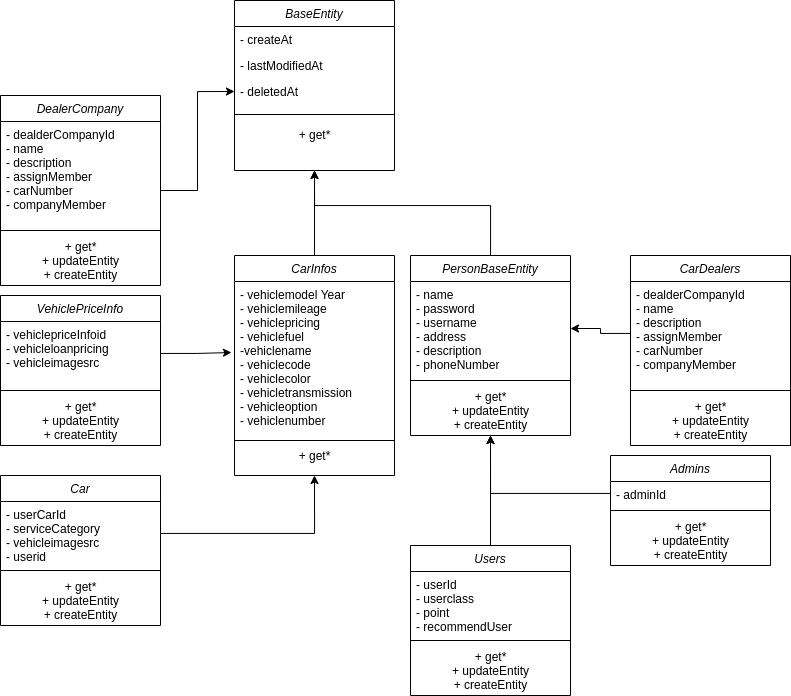

The diagram above was exported from draw.io. Its source (the exported page's mxGraphModel, read from the mxfile embedded in the PNG):
<mxGraphModel dx="1673" dy="941" grid="1" gridSize="10" guides="1" tooltips="1" connect="1" arrows="1" fold="1" page="1" pageScale="1" pageWidth="827" pageHeight="1169" math="0" shadow="0">
  <root>
    <mxCell id="WIyWlLk6GJQsqaUBKTNV-0" />
    <mxCell id="WIyWlLk6GJQsqaUBKTNV-1" parent="WIyWlLk6GJQsqaUBKTNV-0" />
    <mxCell id="zkfFHV4jXpPFQw0GAbJ--0" value="BaseEntity" style="swimlane;fontStyle=2;align=center;verticalAlign=top;childLayout=stackLayout;horizontal=1;startSize=26;horizontalStack=0;resizeParent=1;resizeLast=0;collapsible=1;marginBottom=0;rounded=0;shadow=0;strokeWidth=1;" parent="WIyWlLk6GJQsqaUBKTNV-1" vertex="1">
      <mxGeometry x="334" y="265" width="160" height="170" as="geometry">
        <mxRectangle x="230" y="140" width="160" height="26" as="alternateBounds" />
      </mxGeometry>
    </mxCell>
    <mxCell id="zkfFHV4jXpPFQw0GAbJ--1" value="- createAt" style="text;align=left;verticalAlign=top;spacingLeft=4;spacingRight=4;overflow=hidden;rotatable=0;points=[[0,0.5],[1,0.5]];portConstraint=eastwest;" parent="zkfFHV4jXpPFQw0GAbJ--0" vertex="1">
      <mxGeometry y="26" width="160" height="26" as="geometry" />
    </mxCell>
    <mxCell id="zkfFHV4jXpPFQw0GAbJ--2" value="- lastModifiedAt" style="text;align=left;verticalAlign=top;spacingLeft=4;spacingRight=4;overflow=hidden;rotatable=0;points=[[0,0.5],[1,0.5]];portConstraint=eastwest;rounded=0;shadow=0;html=0;" parent="zkfFHV4jXpPFQw0GAbJ--0" vertex="1">
      <mxGeometry y="52" width="160" height="26" as="geometry" />
    </mxCell>
    <mxCell id="zkfFHV4jXpPFQw0GAbJ--3" value="- deletedAt" style="text;align=left;verticalAlign=top;spacingLeft=4;spacingRight=4;overflow=hidden;rotatable=0;points=[[0,0.5],[1,0.5]];portConstraint=eastwest;rounded=0;shadow=0;html=0;" parent="zkfFHV4jXpPFQw0GAbJ--0" vertex="1">
      <mxGeometry y="78" width="160" height="26" as="geometry" />
    </mxCell>
    <mxCell id="zkfFHV4jXpPFQw0GAbJ--4" value="" style="line;html=1;strokeWidth=1;align=left;verticalAlign=middle;spacingTop=-1;spacingLeft=3;spacingRight=3;rotatable=0;labelPosition=right;points=[];portConstraint=eastwest;" parent="zkfFHV4jXpPFQw0GAbJ--0" vertex="1">
      <mxGeometry y="104" width="160" height="20" as="geometry" />
    </mxCell>
    <mxCell id="vzic3YVHOtzke21sOLnU-8" value="+ get*" style="text;html=1;align=center;verticalAlign=middle;resizable=0;points=[];autosize=1;strokeColor=none;fillColor=none;" vertex="1" parent="zkfFHV4jXpPFQw0GAbJ--0">
      <mxGeometry y="124" width="160" height="20" as="geometry" />
    </mxCell>
    <mxCell id="vzic3YVHOtzke21sOLnU-43" style="edgeStyle=orthogonalEdgeStyle;rounded=0;orthogonalLoop=1;jettySize=auto;html=1;entryX=0.5;entryY=1;entryDx=0;entryDy=0;" edge="1" parent="WIyWlLk6GJQsqaUBKTNV-1" source="vzic3YVHOtzke21sOLnU-3" target="zkfFHV4jXpPFQw0GAbJ--0">
      <mxGeometry relative="1" as="geometry">
        <Array as="points">
          <mxPoint x="590" y="470" />
          <mxPoint x="414" y="470" />
        </Array>
      </mxGeometry>
    </mxCell>
    <mxCell id="vzic3YVHOtzke21sOLnU-3" value="PersonBaseEntity" style="swimlane;fontStyle=2;align=center;verticalAlign=top;childLayout=stackLayout;horizontal=1;startSize=26;horizontalStack=0;resizeParent=1;resizeLast=0;collapsible=1;marginBottom=0;rounded=0;shadow=0;strokeWidth=1;" vertex="1" parent="WIyWlLk6GJQsqaUBKTNV-1">
      <mxGeometry x="510" y="520" width="160" height="180" as="geometry">
        <mxRectangle x="230" y="140" width="160" height="26" as="alternateBounds" />
      </mxGeometry>
    </mxCell>
    <mxCell id="vzic3YVHOtzke21sOLnU-4" value="- name&#10;- password&#10;- username&#10;- address&#10;- description&#10;- phoneNumber" style="text;align=left;verticalAlign=top;spacingLeft=4;spacingRight=4;overflow=hidden;rotatable=0;points=[[0,0.5],[1,0.5]];portConstraint=eastwest;" vertex="1" parent="vzic3YVHOtzke21sOLnU-3">
      <mxGeometry y="26" width="160" height="94" as="geometry" />
    </mxCell>
    <mxCell id="vzic3YVHOtzke21sOLnU-7" value="" style="line;html=1;strokeWidth=1;align=left;verticalAlign=middle;spacingTop=-1;spacingLeft=3;spacingRight=3;rotatable=0;labelPosition=right;points=[];portConstraint=eastwest;" vertex="1" parent="vzic3YVHOtzke21sOLnU-3">
      <mxGeometry y="120" width="160" height="10" as="geometry" />
    </mxCell>
    <mxCell id="vzic3YVHOtzke21sOLnU-51" value="+ get*&lt;br&gt;+ updateEntity&lt;br&gt;+ createEntity" style="text;html=1;align=center;verticalAlign=middle;resizable=0;points=[];autosize=1;strokeColor=none;fillColor=none;" vertex="1" parent="vzic3YVHOtzke21sOLnU-3">
      <mxGeometry y="130" width="160" height="50" as="geometry" />
    </mxCell>
    <mxCell id="vzic3YVHOtzke21sOLnU-50" style="edgeStyle=orthogonalEdgeStyle;rounded=0;orthogonalLoop=1;jettySize=auto;html=1;entryX=0.5;entryY=1;entryDx=0;entryDy=0;" edge="1" parent="WIyWlLk6GJQsqaUBKTNV-1" source="vzic3YVHOtzke21sOLnU-10" target="vzic3YVHOtzke21sOLnU-3">
      <mxGeometry relative="1" as="geometry" />
    </mxCell>
    <mxCell id="vzic3YVHOtzke21sOLnU-10" value="Users" style="swimlane;fontStyle=2;align=center;verticalAlign=top;childLayout=stackLayout;horizontal=1;startSize=26;horizontalStack=0;resizeParent=1;resizeLast=0;collapsible=1;marginBottom=0;rounded=0;shadow=0;strokeWidth=1;" vertex="1" parent="WIyWlLk6GJQsqaUBKTNV-1">
      <mxGeometry x="510" y="810" width="160" height="150" as="geometry">
        <mxRectangle x="230" y="140" width="160" height="26" as="alternateBounds" />
      </mxGeometry>
    </mxCell>
    <mxCell id="vzic3YVHOtzke21sOLnU-11" value="- userId&#10;- userclass&#10;- point&#10;- recommendUser" style="text;align=left;verticalAlign=top;spacingLeft=4;spacingRight=4;overflow=hidden;rotatable=0;points=[[0,0.5],[1,0.5]];portConstraint=eastwest;" vertex="1" parent="vzic3YVHOtzke21sOLnU-10">
      <mxGeometry y="26" width="160" height="64" as="geometry" />
    </mxCell>
    <mxCell id="vzic3YVHOtzke21sOLnU-12" value="" style="line;html=1;strokeWidth=1;align=left;verticalAlign=middle;spacingTop=-1;spacingLeft=3;spacingRight=3;rotatable=0;labelPosition=right;points=[];portConstraint=eastwest;" vertex="1" parent="vzic3YVHOtzke21sOLnU-10">
      <mxGeometry y="90" width="160" height="10" as="geometry" />
    </mxCell>
    <mxCell id="vzic3YVHOtzke21sOLnU-35" value="+ get*&lt;br&gt;+ updateEntity&lt;br&gt;+ createEntity" style="text;html=1;align=center;verticalAlign=middle;resizable=0;points=[];autosize=1;strokeColor=none;fillColor=none;" vertex="1" parent="vzic3YVHOtzke21sOLnU-10">
      <mxGeometry y="100" width="160" height="50" as="geometry" />
    </mxCell>
    <mxCell id="vzic3YVHOtzke21sOLnU-13" value="CarDealers" style="swimlane;fontStyle=2;align=center;verticalAlign=top;childLayout=stackLayout;horizontal=1;startSize=26;horizontalStack=0;resizeParent=1;resizeLast=0;collapsible=1;marginBottom=0;rounded=0;shadow=0;strokeWidth=1;" vertex="1" parent="WIyWlLk6GJQsqaUBKTNV-1">
      <mxGeometry x="730" y="520" width="160" height="190" as="geometry">
        <mxRectangle x="230" y="140" width="160" height="26" as="alternateBounds" />
      </mxGeometry>
    </mxCell>
    <mxCell id="vzic3YVHOtzke21sOLnU-14" value="- dealderCompanyId&#10;- name&#10;- description&#10;- assignMember&#10;- carNumber&#10;- companyMember" style="text;align=left;verticalAlign=top;spacingLeft=4;spacingRight=4;overflow=hidden;rotatable=0;points=[[0,0.5],[1,0.5]];portConstraint=eastwest;" vertex="1" parent="vzic3YVHOtzke21sOLnU-13">
      <mxGeometry y="26" width="160" height="104" as="geometry" />
    </mxCell>
    <mxCell id="vzic3YVHOtzke21sOLnU-15" value="" style="line;html=1;strokeWidth=1;align=left;verticalAlign=middle;spacingTop=-1;spacingLeft=3;spacingRight=3;rotatable=0;labelPosition=right;points=[];portConstraint=eastwest;" vertex="1" parent="vzic3YVHOtzke21sOLnU-13">
      <mxGeometry y="130" width="160" height="10" as="geometry" />
    </mxCell>
    <mxCell id="vzic3YVHOtzke21sOLnU-36" value="+ get*&lt;br&gt;+ updateEntity&lt;br&gt;+ createEntity" style="text;html=1;align=center;verticalAlign=middle;resizable=0;points=[];autosize=1;strokeColor=none;fillColor=none;" vertex="1" parent="vzic3YVHOtzke21sOLnU-13">
      <mxGeometry y="140" width="160" height="50" as="geometry" />
    </mxCell>
    <mxCell id="vzic3YVHOtzke21sOLnU-16" value="Admins" style="swimlane;fontStyle=2;align=center;verticalAlign=top;childLayout=stackLayout;horizontal=1;startSize=26;horizontalStack=0;resizeParent=1;resizeLast=0;collapsible=1;marginBottom=0;rounded=0;shadow=0;strokeWidth=1;" vertex="1" parent="WIyWlLk6GJQsqaUBKTNV-1">
      <mxGeometry x="710" y="720" width="160" height="110" as="geometry">
        <mxRectangle x="230" y="140" width="160" height="26" as="alternateBounds" />
      </mxGeometry>
    </mxCell>
    <mxCell id="vzic3YVHOtzke21sOLnU-17" value="- adminId" style="text;align=left;verticalAlign=top;spacingLeft=4;spacingRight=4;overflow=hidden;rotatable=0;points=[[0,0.5],[1,0.5]];portConstraint=eastwest;" vertex="1" parent="vzic3YVHOtzke21sOLnU-16">
      <mxGeometry y="26" width="160" height="24" as="geometry" />
    </mxCell>
    <mxCell id="vzic3YVHOtzke21sOLnU-18" value="" style="line;html=1;strokeWidth=1;align=left;verticalAlign=middle;spacingTop=-1;spacingLeft=3;spacingRight=3;rotatable=0;labelPosition=right;points=[];portConstraint=eastwest;" vertex="1" parent="vzic3YVHOtzke21sOLnU-16">
      <mxGeometry y="50" width="160" height="10" as="geometry" />
    </mxCell>
    <mxCell id="vzic3YVHOtzke21sOLnU-34" value="+ get*&lt;br&gt;+ updateEntity&lt;br&gt;+ createEntity" style="text;html=1;align=center;verticalAlign=middle;resizable=0;points=[];autosize=1;strokeColor=none;fillColor=none;" vertex="1" parent="vzic3YVHOtzke21sOLnU-16">
      <mxGeometry y="60" width="160" height="50" as="geometry" />
    </mxCell>
    <mxCell id="vzic3YVHOtzke21sOLnU-44" style="edgeStyle=orthogonalEdgeStyle;rounded=0;orthogonalLoop=1;jettySize=auto;html=1;entryX=0;entryY=0.5;entryDx=0;entryDy=0;" edge="1" parent="WIyWlLk6GJQsqaUBKTNV-1" source="vzic3YVHOtzke21sOLnU-19" target="zkfFHV4jXpPFQw0GAbJ--3">
      <mxGeometry relative="1" as="geometry" />
    </mxCell>
    <mxCell id="vzic3YVHOtzke21sOLnU-19" value="DealerCompany" style="swimlane;fontStyle=2;align=center;verticalAlign=top;childLayout=stackLayout;horizontal=1;startSize=26;horizontalStack=0;resizeParent=1;resizeLast=0;collapsible=1;marginBottom=0;rounded=0;shadow=0;strokeWidth=1;" vertex="1" parent="WIyWlLk6GJQsqaUBKTNV-1">
      <mxGeometry x="100" y="360" width="160" height="190" as="geometry">
        <mxRectangle x="230" y="140" width="160" height="26" as="alternateBounds" />
      </mxGeometry>
    </mxCell>
    <mxCell id="vzic3YVHOtzke21sOLnU-20" value="- dealderCompanyId&#10;- name&#10;- description&#10;- assignMember&#10;- carNumber&#10;- companyMember" style="text;align=left;verticalAlign=top;spacingLeft=4;spacingRight=4;overflow=hidden;rotatable=0;points=[[0,0.5],[1,0.5]];portConstraint=eastwest;" vertex="1" parent="vzic3YVHOtzke21sOLnU-19">
      <mxGeometry y="26" width="160" height="104" as="geometry" />
    </mxCell>
    <mxCell id="vzic3YVHOtzke21sOLnU-21" value="" style="line;html=1;strokeWidth=1;align=left;verticalAlign=middle;spacingTop=-1;spacingLeft=3;spacingRight=3;rotatable=0;labelPosition=right;points=[];portConstraint=eastwest;" vertex="1" parent="vzic3YVHOtzke21sOLnU-19">
      <mxGeometry y="130" width="160" height="10" as="geometry" />
    </mxCell>
    <mxCell id="vzic3YVHOtzke21sOLnU-33" value="+ get*&lt;br&gt;+ updateEntity&lt;br&gt;+ createEntity&lt;br&gt;" style="text;html=1;align=center;verticalAlign=middle;resizable=0;points=[];autosize=1;strokeColor=none;fillColor=none;" vertex="1" parent="vzic3YVHOtzke21sOLnU-19">
      <mxGeometry y="140" width="160" height="50" as="geometry" />
    </mxCell>
    <mxCell id="vzic3YVHOtzke21sOLnU-22" value="VehiclePriceInfo" style="swimlane;fontStyle=2;align=center;verticalAlign=top;childLayout=stackLayout;horizontal=1;startSize=26;horizontalStack=0;resizeParent=1;resizeLast=0;collapsible=1;marginBottom=0;rounded=0;shadow=0;strokeWidth=1;" vertex="1" parent="WIyWlLk6GJQsqaUBKTNV-1">
      <mxGeometry x="100" y="560" width="160" height="150" as="geometry">
        <mxRectangle x="230" y="140" width="160" height="26" as="alternateBounds" />
      </mxGeometry>
    </mxCell>
    <mxCell id="vzic3YVHOtzke21sOLnU-23" value="- vehiclepriceInfoid&#10;- vehicleloanpricing&#10;- vehicleimagesrc" style="text;align=left;verticalAlign=top;spacingLeft=4;spacingRight=4;overflow=hidden;rotatable=0;points=[[0,0.5],[1,0.5]];portConstraint=eastwest;" vertex="1" parent="vzic3YVHOtzke21sOLnU-22">
      <mxGeometry y="26" width="160" height="64" as="geometry" />
    </mxCell>
    <mxCell id="vzic3YVHOtzke21sOLnU-24" value="" style="line;html=1;strokeWidth=1;align=left;verticalAlign=middle;spacingTop=-1;spacingLeft=3;spacingRight=3;rotatable=0;labelPosition=right;points=[];portConstraint=eastwest;" vertex="1" parent="vzic3YVHOtzke21sOLnU-22">
      <mxGeometry y="90" width="160" height="10" as="geometry" />
    </mxCell>
    <mxCell id="vzic3YVHOtzke21sOLnU-31" value="+ get*&lt;br&gt;+ updateEntity&lt;br&gt;+ createEntity" style="text;html=1;align=center;verticalAlign=middle;resizable=0;points=[];autosize=1;strokeColor=none;fillColor=none;" vertex="1" parent="vzic3YVHOtzke21sOLnU-22">
      <mxGeometry y="100" width="160" height="50" as="geometry" />
    </mxCell>
    <mxCell id="vzic3YVHOtzke21sOLnU-25" value="Car" style="swimlane;fontStyle=2;align=center;verticalAlign=top;childLayout=stackLayout;horizontal=1;startSize=26;horizontalStack=0;resizeParent=1;resizeLast=0;collapsible=1;marginBottom=0;rounded=0;shadow=0;strokeWidth=1;" vertex="1" parent="WIyWlLk6GJQsqaUBKTNV-1">
      <mxGeometry x="100" y="740" width="160" height="150" as="geometry">
        <mxRectangle x="230" y="140" width="160" height="26" as="alternateBounds" />
      </mxGeometry>
    </mxCell>
    <mxCell id="vzic3YVHOtzke21sOLnU-26" value="- userCarId&#10;- serviceCategory&#10;- vehicleimagesrc&#10;- userid" style="text;align=left;verticalAlign=top;spacingLeft=4;spacingRight=4;overflow=hidden;rotatable=0;points=[[0,0.5],[1,0.5]];portConstraint=eastwest;" vertex="1" parent="vzic3YVHOtzke21sOLnU-25">
      <mxGeometry y="26" width="160" height="64" as="geometry" />
    </mxCell>
    <mxCell id="vzic3YVHOtzke21sOLnU-27" value="" style="line;html=1;strokeWidth=1;align=left;verticalAlign=middle;spacingTop=-1;spacingLeft=3;spacingRight=3;rotatable=0;labelPosition=right;points=[];portConstraint=eastwest;" vertex="1" parent="vzic3YVHOtzke21sOLnU-25">
      <mxGeometry y="90" width="160" height="10" as="geometry" />
    </mxCell>
    <mxCell id="vzic3YVHOtzke21sOLnU-37" value="+ get*&lt;br&gt;+ updateEntity&lt;br&gt;+ createEntity" style="text;html=1;align=center;verticalAlign=middle;resizable=0;points=[];autosize=1;strokeColor=none;fillColor=none;" vertex="1" parent="vzic3YVHOtzke21sOLnU-25">
      <mxGeometry y="100" width="160" height="50" as="geometry" />
    </mxCell>
    <mxCell id="vzic3YVHOtzke21sOLnU-42" style="edgeStyle=orthogonalEdgeStyle;rounded=0;orthogonalLoop=1;jettySize=auto;html=1;entryX=0.5;entryY=1;entryDx=0;entryDy=0;" edge="1" parent="WIyWlLk6GJQsqaUBKTNV-1" source="vzic3YVHOtzke21sOLnU-28" target="zkfFHV4jXpPFQw0GAbJ--0">
      <mxGeometry relative="1" as="geometry" />
    </mxCell>
    <mxCell id="vzic3YVHOtzke21sOLnU-28" value="CarInfos" style="swimlane;fontStyle=2;align=center;verticalAlign=top;childLayout=stackLayout;horizontal=1;startSize=26;horizontalStack=0;resizeParent=1;resizeLast=0;collapsible=1;marginBottom=0;rounded=0;shadow=0;strokeWidth=1;" vertex="1" parent="WIyWlLk6GJQsqaUBKTNV-1">
      <mxGeometry x="334" y="520" width="160" height="220" as="geometry">
        <mxRectangle x="230" y="140" width="160" height="26" as="alternateBounds" />
      </mxGeometry>
    </mxCell>
    <mxCell id="vzic3YVHOtzke21sOLnU-29" value="- vehiclemodel Year&#10;- vehiclemileage&#10;- vehiclepricing&#10;- vehiclefuel&#10;-vehiclename&#10;- vehiclecode&#10;- vehiclecolor&#10;- vehicletransmission&#10;- vehicleoption&#10;- vehiclenumber" style="text;align=left;verticalAlign=top;spacingLeft=4;spacingRight=4;overflow=hidden;rotatable=0;points=[[0,0.5],[1,0.5]];portConstraint=eastwest;" vertex="1" parent="vzic3YVHOtzke21sOLnU-28">
      <mxGeometry y="26" width="160" height="154" as="geometry" />
    </mxCell>
    <mxCell id="vzic3YVHOtzke21sOLnU-30" value="" style="line;html=1;strokeWidth=1;align=left;verticalAlign=middle;spacingTop=-1;spacingLeft=3;spacingRight=3;rotatable=0;labelPosition=right;points=[];portConstraint=eastwest;" vertex="1" parent="vzic3YVHOtzke21sOLnU-28">
      <mxGeometry y="180" width="160" height="10" as="geometry" />
    </mxCell>
    <mxCell id="vzic3YVHOtzke21sOLnU-38" value="+ get*" style="text;html=1;align=center;verticalAlign=middle;resizable=0;points=[];autosize=1;strokeColor=none;fillColor=none;" vertex="1" parent="vzic3YVHOtzke21sOLnU-28">
      <mxGeometry y="190" width="160" height="20" as="geometry" />
    </mxCell>
    <mxCell id="vzic3YVHOtzke21sOLnU-45" style="edgeStyle=orthogonalEdgeStyle;rounded=0;orthogonalLoop=1;jettySize=auto;html=1;entryX=-0.019;entryY=0.461;entryDx=0;entryDy=0;entryPerimeter=0;" edge="1" parent="WIyWlLk6GJQsqaUBKTNV-1" source="vzic3YVHOtzke21sOLnU-23" target="vzic3YVHOtzke21sOLnU-29">
      <mxGeometry relative="1" as="geometry" />
    </mxCell>
    <mxCell id="vzic3YVHOtzke21sOLnU-46" style="edgeStyle=orthogonalEdgeStyle;rounded=0;orthogonalLoop=1;jettySize=auto;html=1;entryX=0.5;entryY=1;entryDx=0;entryDy=0;" edge="1" parent="WIyWlLk6GJQsqaUBKTNV-1" source="vzic3YVHOtzke21sOLnU-26" target="vzic3YVHOtzke21sOLnU-28">
      <mxGeometry relative="1" as="geometry" />
    </mxCell>
    <mxCell id="vzic3YVHOtzke21sOLnU-48" style="edgeStyle=orthogonalEdgeStyle;rounded=0;orthogonalLoop=1;jettySize=auto;html=1;entryX=1;entryY=0.5;entryDx=0;entryDy=0;" edge="1" parent="WIyWlLk6GJQsqaUBKTNV-1" source="vzic3YVHOtzke21sOLnU-14" target="vzic3YVHOtzke21sOLnU-4">
      <mxGeometry relative="1" as="geometry" />
    </mxCell>
    <mxCell id="vzic3YVHOtzke21sOLnU-49" style="edgeStyle=orthogonalEdgeStyle;rounded=0;orthogonalLoop=1;jettySize=auto;html=1;entryX=0.5;entryY=1;entryDx=0;entryDy=0;" edge="1" parent="WIyWlLk6GJQsqaUBKTNV-1" source="vzic3YVHOtzke21sOLnU-17" target="vzic3YVHOtzke21sOLnU-3">
      <mxGeometry relative="1" as="geometry" />
    </mxCell>
  </root>
</mxGraphModel>